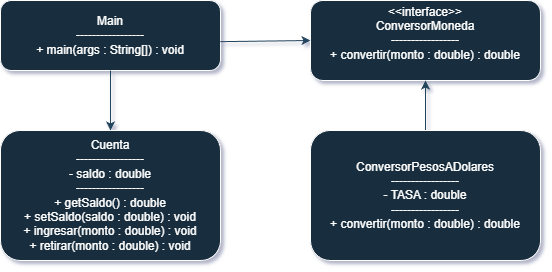

The diagram above was exported from draw.io. Its source (the exported page's mxGraphModel, read from the mxfile embedded in the PNG):
<mxGraphModel dx="1151" dy="638" grid="1" gridSize="10" guides="1" tooltips="1" connect="1" arrows="1" fold="1" page="1" pageScale="1" pageWidth="827" pageHeight="1169" background="light-dark(#ffffff, #2e2d2d)" math="0" shadow="1">
  <root>
    <mxCell id="0" />
    <mxCell id="1" parent="0" />
    <mxCell id="xbnkpiyMeDYsewKYSFoy-7" parent="1" style="rounded=1;whiteSpace=wrap;html=1;labelBackgroundColor=none;fillColor=#182E3E;strokeColor=#FFFFFF;fontColor=#FFFFFF;" value="Cuenta&#10;-----------------&#10;- saldo : double&#10;-----------------&#10;+ getSaldo() : double&#10;+ setSaldo(saldo : double) : void&#10;+ ingresar(monto : double) : void&#10;+ retirar(monto : double) : void" vertex="1">
      <mxGeometry height="130" width="220" x="40" y="170" as="geometry" />
    </mxCell>
    <mxCell id="xbnkpiyMeDYsewKYSFoy-8" parent="1" style="rounded=1;whiteSpace=wrap;html=1;labelBackgroundColor=none;fillColor=#182E3E;strokeColor=#FFFFFF;fontColor=#FFFFFF;" value="&lt;div&gt;&amp;lt;&amp;lt;interface&amp;gt;&amp;gt;&lt;/div&gt;&lt;div&gt;ConversorMoneda&lt;/div&gt;&lt;div&gt;-----------------&lt;/div&gt;&lt;div&gt;+ convertir(monto : double) : double&lt;/div&gt;&lt;div&gt;&lt;br&gt;&lt;/div&gt;" vertex="1">
      <mxGeometry height="80" width="230" x="350" y="40" as="geometry" />
    </mxCell>
    <mxCell id="xbnkpiyMeDYsewKYSFoy-15" edge="1" parent="1" source="xbnkpiyMeDYsewKYSFoy-9" style="edgeStyle=orthogonalEdgeStyle;rounded=0;orthogonalLoop=1;jettySize=auto;html=1;exitX=0.5;exitY=0;exitDx=0;exitDy=0;entryX=0.5;entryY=1;entryDx=0;entryDy=0;labelBackgroundColor=none;fontColor=default;strokeColor=#23445D;" target="xbnkpiyMeDYsewKYSFoy-8">
      <mxGeometry relative="1" as="geometry" />
    </mxCell>
    <mxCell id="xbnkpiyMeDYsewKYSFoy-9" parent="1" style="rounded=1;whiteSpace=wrap;html=1;labelBackgroundColor=none;fillColor=#182E3E;strokeColor=#FFFFFF;fontColor=#FFFFFF;" value="ConversorPesosADolares&#10;-----------------&#10;- TASA : double&#10;-----------------&#10;+ convertir(monto : double) : double" vertex="1">
      <mxGeometry height="130" width="230" x="350" y="170" as="geometry" />
    </mxCell>
    <mxCell id="xbnkpiyMeDYsewKYSFoy-10" parent="1" style="rounded=1;whiteSpace=wrap;html=1;labelBackgroundColor=none;fillColor=#182E3E;strokeColor=#FFFFFF;fontColor=#FFFFFF;" value="Main&#10;-----------------&#10;+ main(args : String[]) : void" vertex="1">
      <mxGeometry height="70" width="220" x="40" y="40" as="geometry" />
    </mxCell>
    <mxCell id="xbnkpiyMeDYsewKYSFoy-13" edge="1" parent="1" source="xbnkpiyMeDYsewKYSFoy-10" style="endArrow=classic;html=1;rounded=0;exitX=0.5;exitY=1;exitDx=0;exitDy=0;entryX=0.5;entryY=0;entryDx=0;entryDy=0;labelBackgroundColor=none;fontColor=default;strokeColor=#23445D;" target="xbnkpiyMeDYsewKYSFoy-7" value="">
      <mxGeometry height="50" relative="1" width="50" as="geometry">
        <mxPoint x="40" y="250" as="sourcePoint" />
        <mxPoint x="90" y="200" as="targetPoint" />
      </mxGeometry>
    </mxCell>
    <mxCell id="xbnkpiyMeDYsewKYSFoy-14" edge="1" parent="1" source="xbnkpiyMeDYsewKYSFoy-10" style="endArrow=classic;html=1;rounded=0;entryX=0;entryY=0.5;entryDx=0;entryDy=0;exitX=0.999;exitY=0.588;exitDx=0;exitDy=0;exitPerimeter=0;labelBackgroundColor=none;fontColor=default;strokeColor=#23445D;" target="xbnkpiyMeDYsewKYSFoy-8" value="">
      <mxGeometry height="50" relative="1" width="50" as="geometry">
        <mxPoint x="280" y="80" as="sourcePoint" />
        <mxPoint x="310" y="30" as="targetPoint" />
      </mxGeometry>
    </mxCell>
  </root>
</mxGraphModel>